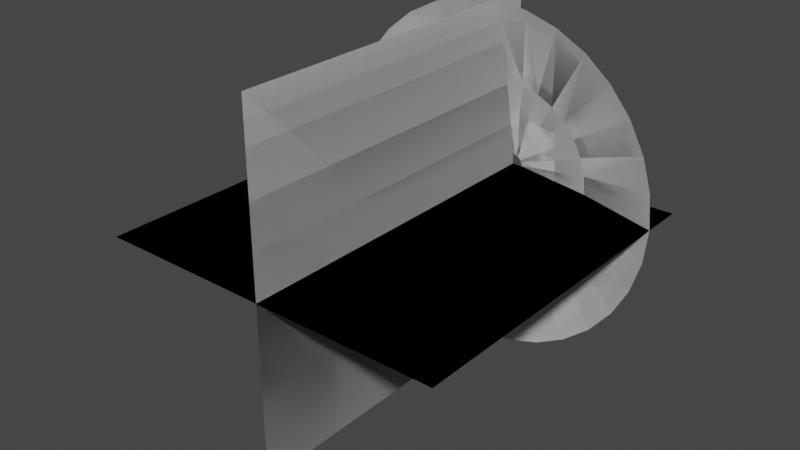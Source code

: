 # Source: Muzzle.blend  (saved by Blender 2.91.10; exported with 4.5.12 LTS)
import bpy
from mathutils import Matrix  # noqa: F401  (used for matrix-valued properties, if any)

bpy.ops.wm.read_factory_settings(use_empty=True)
scene = bpy.context.scene
scene.name = 'Scene'

# ---- collections
col_collection = bpy.data.collections.new('Collection'); scene.collection.children.link(col_collection)

# ---- world
world_world = bpy.data.worlds.new('World'); scene.world = world_world
world_world.use_nodes = True; world_world.node_tree.nodes.clear()
_N = world_world.node_tree.nodes; _L = world_world.node_tree.links
n0 = _N.new('ShaderNodeOutputWorld'); n0.name = 'World Output'; n0.location = (300, 300)
n1 = _N.new('ShaderNodeBackground'); n1.name = 'Background'; n1.location = (10, 300)
n1.inputs[0].default_value = (0.05088, 0.05088, 0.05088, 1.0)
_L.new(n1.outputs[0], n0.inputs[0])
n0.is_active_output = True
world_world.color = (0.05088, 0.05088, 0.05088)
world_world.use_sun_shadow = False
world_world.sun_shadow_jitter_overblur = 0.0

# ---- meshes
me_circle = bpy.data.meshes.new('Circle')
me_circle.from_pydata([(0.0, 1.0, 0.2465), (-0.1951, 0.9808, 0.2465), (-0.3827, 0.9239, 0.2465), (-0.5556, 0.8315, 0.2465), (-0.7071, 0.7071, 0.2465), (-0.8315, 0.5556, 0.2465), (-0.9239, 0.3827, 0.2465), (-0.9808, 0.1951, 0.2465), (-1.0, 7.55e-08, 0.2465), (-0.9808, -0.1951, 0.2465), (-0.9239, -0.3827, 0.2465), (-0.8315, -0.5556, 0.2465), (-0.7071, -0.7071, 0.2465), (-0.5556, -0.8315, 0.2465), (-0.3827, -0.9239, 0.2465), (-0.1951, -0.9808, 0.2465), (3.258e-07, -1.0, 0.2465), (0.1951, -0.9808, 0.2465), (0.3827, -0.9239, 0.2465), (0.5556, -0.8315, 0.2465), (0.7071, -0.7071, 0.2465), (0.8315, -0.5556, 0.2465), (0.9239, -0.3827, 0.2465), (0.9808, -0.1951, 0.2465), (1.0, 9.656e-07, 0.2465), (0.9808, 0.1951, 0.2465), (0.9239, 0.3827, 0.2465), (0.8315, 0.5556, 0.2465), (0.7071, 0.7071, 0.2465), (0.5556, 0.8315, 0.2465), (0.3827, 0.9239, 0.2465), (0.1951, 0.9808, 0.2465), (-1.116e-07, 0.05979, 0.0), (-0.01167, 0.05865, 0.0), (-0.02288, 0.05524, 0.0), (-0.03322, 0.04972, 0.0), (-0.04228, 0.04228, 0.0), (-0.04972, 0.03322, 0.0), (-0.05524, 0.02288, 0.0), (-0.05865, 0.01167, 0.0), (-0.05979, 2.725e-07, 0.0), (-0.05865, -0.01166, 0.0), (-0.05524, -0.02288, 0.0), (-0.04972, -0.03322, 0.0), (-0.04228, -0.04228, 0.0), (-0.03322, -0.04972, 0.0), (-0.02288, -0.05524, 0.0), (-0.01167, -0.05864, 0.0), (-9.216e-08, -0.05979, 0.0), (0.01167, -0.05864, 0.0), (0.02288, -0.05524, 0.0), (0.03322, -0.04972, 0.0), (0.04228, -0.04228, 0.0), (0.04972, -0.03322, 0.0), (0.05524, -0.02288, 0.0), (0.05865, -0.01166, 0.0), (0.05979, 3.257e-07, 0.0), (0.05865, 0.01167, 0.0), (0.05524, 0.02288, 0.0), (0.04972, 0.03322, 0.0), (0.04228, 0.04228, 0.0), (0.03322, 0.04972, 0.0), (0.02288, 0.05524, 0.0), (0.01167, 0.05865, 0.0), (-0.4406, 0.2944, 0.09795), (-0.4896, 0.2028, 0.09795), (0.2944, -0.4406, 0.09795), (0.3747, -0.3747, 0.09795), (-0.5197, 0.1034, 0.09795), (0.4406, -0.2944, 0.09795), (-0.5299, 1.74e-07, 0.09795), (0.4896, -0.2028, 0.09795), (-0.5197, -0.1034, 0.09795), (0.5197, -0.1034, 0.09795), (-0.4896, -0.2028, 0.09795), (0.5299, 6.456e-07, 0.09795), (-0.4406, -0.2944, 0.09795), (0.5197, 0.1034, 0.09795), (-0.3747, -0.3747, 0.09795), (0.4896, 0.2028, 0.09795), (-0.2944, -0.4406, 0.09795), (0.4406, 0.2944, 0.09795), (-0.2028, -0.4896, 0.09795), (-5.582e-08, 0.5299, 0.09795), (-0.1034, 0.5197, 0.09795), (0.3747, 0.3747, 0.09795), (-0.1034, -0.5197, 0.09795), (-0.2028, 0.4896, 0.09795), (0.2944, 0.4406, 0.09795), (1.168e-07, -0.5299, 0.09795), (-0.2944, 0.4406, 0.09795), (0.2028, 0.4896, 0.09795), (0.1034, -0.5197, 0.09795), (-0.3747, 0.3747, 0.09795), (0.1034, 0.5197, 0.09795), (0.2028, -0.4896, 0.09795), (0.0, 1.0, 0.2465), (-0.1951, 0.9808, 0.2465), (-0.3827, 0.9239, 0.2465), (-0.5556, 0.8315, 0.2465), (-0.7071, 0.7071, 0.2465), (-0.8315, 0.5556, 0.2465), (-0.9239, 0.3827, 0.2465), (-0.9808, 0.1951, 0.2465), (-1.0, 7.55e-08, 0.2465), (-0.9808, -0.1951, 0.2465), (-0.9239, -0.3827, 0.2465), (-0.8315, -0.5556, 0.2465), (-0.7071, -0.7071, 0.2465), (-0.5556, -0.8315, 0.2465), (-0.3827, -0.9239, 0.2465), (-0.1951, -0.9808, 0.2465), (3.258e-07, -1.0, 0.2465), (0.1951, -0.9808, 0.2465), (0.3827, -0.9239, 0.2465), (0.5556, -0.8315, 0.2465), (0.7071, -0.7071, 0.2465), (0.8315, -0.5556, 0.2465), (0.9239, -0.3827, 0.2465), (0.9808, -0.1951, 0.2465), (1.0, 9.656e-07, 0.2465), (0.9808, 0.1951, 0.2465), (0.9239, 0.3827, 0.2465), (0.8315, 0.5556, 0.2465), (0.7071, 0.7071, 0.2465), (0.5556, 0.8315, 0.2465), (0.3827, 0.9239, 0.2465), (0.1951, 0.9808, 0.2465), (-1.116e-07, 0.05979, 0.0), (-0.01167, 0.05865, 0.0), (-0.02288, 0.05524, 0.0), (-0.03322, 0.04972, 0.0), (-0.04228, 0.04228, 0.0), (-0.04972, 0.03322, 0.0), (-0.05524, 0.02288, 0.0), (-0.05865, 0.01167, 0.0), (-0.05979, 2.725e-07, 0.0), (-0.05865, -0.01166, 0.0), (-0.05524, -0.02288, 0.0), (-0.04972, -0.03322, 0.0), (-0.04228, -0.04228, 0.0), (-0.03322, -0.04972, 0.0), (-0.02288, -0.05524, 0.0), (-0.01167, -0.05864, 0.0), (-9.216e-08, -0.05979, 0.0), (0.01167, -0.05864, 0.0), (0.02288, -0.05524, 0.0), (0.03322, -0.04972, 0.0), (0.04228, -0.04228, 0.0), (0.04972, -0.03322, 0.0), (0.05524, -0.02288, 0.0), (0.05865, -0.01166, 0.0), (0.05979, 3.257e-07, 0.0), (0.05865, 0.01167, 0.0), (0.05524, 0.02288, 0.0), (0.04972, 0.03322, 0.0), (0.04228, 0.04228, 0.0), (0.03322, 0.04972, 0.0), (0.02288, 0.05524, 0.0), (0.01167, 0.05865, 0.0), (-0.4406, 0.2944, 0.09795), (-0.4896, 0.2028, 0.09795), (0.2944, -0.4406, 0.09795), (0.3747, -0.3747, 0.09795), (-0.5197, 0.1034, 0.09795), (0.4406, -0.2944, 0.09795), (-0.5299, 1.74e-07, 0.09795), (0.4896, -0.2028, 0.09795), (-0.5197, -0.1034, 0.09795), (0.5197, -0.1034, 0.09795), (-0.4896, -0.2028, 0.09795), (0.5299, 6.456e-07, 0.09795), (-0.4406, -0.2944, 0.09795), (0.5197, 0.1034, 0.09795), (-0.3747, -0.3747, 0.09795), (0.4896, 0.2028, 0.09795), (-0.2944, -0.4406, 0.09795), (0.4406, 0.2944, 0.09795), (-0.2028, -0.4896, 0.09795), (-5.582e-08, 0.5299, 0.09795), (-0.1034, 0.5197, 0.09795), (0.3747, 0.3747, 0.09795), (-0.1034, -0.5197, 0.09795), (-0.2028, 0.4896, 0.09795), (0.2944, 0.4406, 0.09795), (1.168e-07, -0.5299, 0.09795), (-0.2944, 0.4406, 0.09795), (0.2028, 0.4896, 0.09795), (0.1034, -0.5197, 0.09795), (-0.3747, 0.3747, 0.09795), (0.1034, 0.5197, 0.09795), (0.2028, -0.4896, 0.09795), (0.0, 1.0, 0.2465), (-0.1951, 0.9808, 0.2465), (-0.3827, 0.9239, 0.2465), (-0.5556, 0.8315, 0.2465), (-0.7071, 0.7071, 0.2465), (-0.8315, 0.5556, 0.2465), (-0.9239, 0.3827, 0.2465), (-0.9808, 0.1951, 0.2465), (-1.0, 7.55e-08, 0.2465), (-0.9808, -0.1951, 0.2465), (-0.9239, -0.3827, 0.2465), (-0.8315, -0.5556, 0.2465), (-0.7071, -0.7071, 0.2465), (-0.5556, -0.8315, 0.2465), (-0.3827, -0.9239, 0.2465), (-0.1951, -0.9808, 0.2465), (3.258e-07, -1.0, 0.2465), (0.1951, -0.9808, 0.2465), (0.3827, -0.9239, 0.2465), (0.5556, -0.8315, 0.2465), (0.7071, -0.7071, 0.2465), (0.8315, -0.5556, 0.2465), (0.9239, -0.3827, 0.2465), (0.9808, -0.1951, 0.2465), (1.0, 9.656e-07, 0.2465), (0.9808, 0.1951, 0.2465), (0.9239, 0.3827, 0.2465), (0.8315, 0.5556, 0.2465), (0.7071, 0.7071, 0.2465), (0.5556, 0.8315, 0.2465), (0.3827, 0.9239, 0.2465), (0.1951, 0.9808, 0.2465), (-1.116e-07, 0.05979, 0.0), (-0.01167, 0.05865, 0.0), (-0.02288, 0.05524, 0.0), (-0.03322, 0.04972, 0.0), (-0.04228, 0.04228, 0.0), (-0.04972, 0.03322, 0.0), (-0.05524, 0.02288, 0.0), (-0.05865, 0.01167, 0.0), (-0.05979, 2.725e-07, 0.0), (-0.05865, -0.01166, 0.0), (-0.05524, -0.02288, 0.0), (-0.04972, -0.03322, 0.0), (-0.04228, -0.04228, 0.0), (-0.03322, -0.04972, 0.0), (-0.02288, -0.05524, 0.0), (-0.01167, -0.05864, 0.0), (-9.216e-08, -0.05979, 0.0), (0.01167, -0.05864, 0.0), (0.02288, -0.05524, 0.0), (0.03322, -0.04972, 0.0), (0.04228, -0.04228, 0.0), (0.04972, -0.03322, 0.0), (0.05524, -0.02288, 0.0), (0.05865, -0.01166, 0.0), (0.05979, 3.257e-07, 0.0), (0.05865, 0.01167, 0.0), (0.05524, 0.02288, 0.0), (0.04972, 0.03322, 0.0), (0.04228, 0.04228, 0.0), (0.03322, 0.04972, 0.0), (0.02288, 0.05524, 0.0), (0.01167, 0.05865, 0.0), (-0.4406, 0.2944, 0.09795), (-0.4896, 0.2028, 0.09795), (0.2944, -0.4406, 0.09795), (0.3747, -0.3747, 0.09795), (-0.5197, 0.1034, 0.09795), (0.4406, -0.2944, 0.09795), (-0.5299, 1.74e-07, 0.09795), (0.4896, -0.2028, 0.09795), (-0.5197, -0.1034, 0.09795), (0.5197, -0.1034, 0.09795), (-0.4896, -0.2028, 0.09795), (0.5299, 6.456e-07, 0.09795), (-0.4406, -0.2944, 0.09795), (0.5197, 0.1034, 0.09795), (-0.3747, -0.3747, 0.09795), (0.4896, 0.2028, 0.09795), (-0.2944, -0.4406, 0.09795), (0.4406, 0.2944, 0.09795), (-0.2028, -0.4896, 0.09795), (-5.582e-08, 0.5299, 0.09795), (-0.1034, 0.5197, 0.09795), (0.3747, 0.3747, 0.09795), (-0.1034, -0.5197, 0.09795), (-0.2028, 0.4896, 0.09795), (0.2944, 0.4406, 0.09795), (1.168e-07, -0.5299, 0.09795), (-0.2944, 0.4406, 0.09795), (0.2028, 0.4896, 0.09795), (0.1034, -0.5197, 0.09795), (-0.3747, 0.3747, 0.09795), (0.1034, 0.5197, 0.09795), (0.2028, -0.4896, 0.09795)], [], [(65, 64, 37, 38), (67, 66, 51, 52), (68, 65, 38, 39), (69, 67, 52, 53), (70, 68, 39, 40), (71, 69, 53, 54), (72, 70, 40, 41), (73, 71, 54, 55), (74, 72, 41, 42), (75, 73, 55, 56), (76, 74, 42, 43), (77, 75, 56, 57), (78, 76, 43, 44), (79, 77, 57, 58), (80, 78, 44, 45), (81, 79, 58, 59), (82, 80, 45, 46), (84, 83, 32, 33), (85, 81, 59, 60), (86, 82, 46, 47), (87, 84, 33, 34), (88, 85, 60, 61), (89, 86, 47, 48), (90, 87, 34, 35), (91, 88, 61, 62), (92, 89, 48, 49), (93, 90, 35, 36), (94, 91, 62, 63), (95, 92, 49, 50), (64, 93, 36, 37), (83, 94, 63, 32), (66, 95, 50, 51), (19, 18, 95, 66), (0, 31, 94, 83), (5, 4, 93, 64), (18, 17, 92, 95), (31, 30, 91, 94), (4, 3, 90, 93), (17, 16, 89, 92), (30, 29, 88, 91), (3, 2, 87, 90), (16, 15, 86, 89), (29, 28, 85, 88), (2, 1, 84, 87), (15, 14, 82, 86), (28, 27, 81, 85), (1, 0, 83, 84), (14, 13, 80, 82), (27, 26, 79, 81), (13, 12, 78, 80), (26, 25, 77, 79), (12, 11, 76, 78), (25, 24, 75, 77), (11, 10, 74, 76), (24, 23, 73, 75), (10, 9, 72, 74), (23, 22, 71, 73), (9, 8, 70, 72), (22, 21, 69, 71), (8, 7, 68, 70), (21, 20, 67, 69), (7, 6, 65, 68), (20, 19, 66, 67), (6, 5, 64, 65), (161, 160, 133, 134), (163, 162, 147, 148), (164, 161, 134, 135), (165, 163, 148, 149), (166, 164, 135, 136), (167, 165, 149, 150), (168, 166, 136, 137), (169, 167, 150, 151), (170, 168, 137, 138), (171, 169, 151, 152), (172, 170, 138, 139), (173, 171, 152, 153), (174, 172, 139, 140), (175, 173, 153, 154), (176, 174, 140, 141), (177, 175, 154, 155), (178, 176, 141, 142), (180, 179, 128, 129), (181, 177, 155, 156), (182, 178, 142, 143), (183, 180, 129, 130), (184, 181, 156, 157), (185, 182, 143, 144), (186, 183, 130, 131), (187, 184, 157, 158), (188, 185, 144, 145), (189, 186, 131, 132), (190, 187, 158, 159), (191, 188, 145, 146), (160, 189, 132, 133), (179, 190, 159, 128), (162, 191, 146, 147), (115, 114, 191, 162), (96, 127, 190, 179), (101, 100, 189, 160), (114, 113, 188, 191), (127, 126, 187, 190), (100, 99, 186, 189), (113, 112, 185, 188), (126, 125, 184, 187), (99, 98, 183, 186), (112, 111, 182, 185), (125, 124, 181, 184), (98, 97, 180, 183), (111, 110, 178, 182), (124, 123, 177, 181), (97, 96, 179, 180), (110, 109, 176, 178), (123, 122, 175, 177), (109, 108, 174, 176), (122, 121, 173, 175), (108, 107, 172, 174), (121, 120, 171, 173), (107, 106, 170, 172), (120, 119, 169, 171), (106, 105, 168, 170), (119, 118, 167, 169), (105, 104, 166, 168), (118, 117, 165, 167), (104, 103, 164, 166), (117, 116, 163, 165), (103, 102, 161, 164), (116, 115, 162, 163), (102, 101, 160, 161), (257, 230, 229, 256), (259, 244, 243, 258), (260, 231, 230, 257), (261, 245, 244, 259), (262, 232, 231, 260), (263, 246, 245, 261), (264, 233, 232, 262), (265, 247, 246, 263), (266, 234, 233, 264), (267, 248, 247, 265), (268, 235, 234, 266), (269, 249, 248, 267), (270, 236, 235, 268), (271, 250, 249, 269), (272, 237, 236, 270), (273, 251, 250, 271), (274, 238, 237, 272), (276, 225, 224, 275), (277, 252, 251, 273), (278, 239, 238, 274), (279, 226, 225, 276), (280, 253, 252, 277), (281, 240, 239, 278), (282, 227, 226, 279), (283, 254, 253, 280), (284, 241, 240, 281), (285, 228, 227, 282), (286, 255, 254, 283), (287, 242, 241, 284), (256, 229, 228, 285), (275, 224, 255, 286), (258, 243, 242, 287), (211, 258, 287, 210), (192, 275, 286, 223), (197, 256, 285, 196), (210, 287, 284, 209), (223, 286, 283, 222), (196, 285, 282, 195), (209, 284, 281, 208), (222, 283, 280, 221), (195, 282, 279, 194), (208, 281, 278, 207), (221, 280, 277, 220), (194, 279, 276, 193), (207, 278, 274, 206), (220, 277, 273, 219), (193, 276, 275, 192), (206, 274, 272, 205), (219, 273, 271, 218), (205, 272, 270, 204), (218, 271, 269, 217), (204, 270, 268, 203), (217, 269, 267, 216), (203, 268, 266, 202), (216, 267, 265, 215), (202, 266, 264, 201), (215, 265, 263, 214), (201, 264, 262, 200), (214, 263, 261, 213), (200, 262, 260, 199), (213, 261, 259, 212), (199, 260, 257, 198), (212, 259, 258, 211), (198, 257, 256, 197)])
_uv = me_circle.uv_layers.new(name='UVMap')
_uv.uv.foreach_set('vector', [0.9065, 0.5, 0.8754, 0.5, 0.8754, 1.0, 0.9065, 1.0, 0.3449, 0.5, 0.3136, 0.5, 0.3136, 1.0, 0.3449, 1.0, 0.9377, 0.5, 0.9065, 0.5, 0.9065, 1.0, 0.9377, 1.0, 0.3761, 0.5, 0.3449, 0.5, 0.3449, 1.0, 0.3761, 1.0, 0.9688, 0.5, 0.9377, 0.5, 0.9377, 1.0, 0.9688, 1.0, 0.4074, 0.5, 0.3761, 0.5, 0.3761, 1.0, 0.4074, 1.0, 1.0, 0.5, 0.9688, 0.5, 0.9688, 1.0, 1.0, 1.0, 0.4387, 0.5, 0.4074, 0.5, 0.4074, 1.0, 0.4387, 1.0, 0.03152, 0.5, 0.0001709, 0.5, 0.0001709, 1.0, 0.03152, 1.0, 0.4699, 0.5, 0.4387, 0.5, 0.4387, 1.0, 0.4699, 1.0, 0.06287, 0.5, 0.03152, 0.5, 0.03152, 1.0, 0.06287, 1.0, 0.5011, 0.5, 0.4699, 0.5, 0.4699, 1.0, 0.5011, 1.0, 0.09423, 0.5, 0.06287, 0.5, 0.06287, 1.0, 0.09423, 1.0, 0.5323, 0.5, 0.5011, 0.5, 0.5011, 1.0, 0.5323, 1.0, 0.1256, 0.5, 0.09423, 0.5, 0.09423, 1.0, 0.1256, 1.0, 0.5636, 0.5, 0.5323, 0.5, 0.5323, 1.0, 0.5636, 1.0, 0.1569, 0.5, 0.1256, 0.5, 0.1256, 1.0, 0.1569, 1.0, 0.7507, 0.5, 0.7196, 0.5, 0.7196, 1.0, 0.7507, 1.0, 0.5948, 0.5, 0.5636, 0.5, 0.5636, 1.0, 0.5948, 1.0, 0.1883, 0.5, 0.1569, 0.5, 0.1569, 1.0, 0.1883, 1.0, 0.7819, 0.5, 0.7507, 0.5, 0.7507, 1.0, 0.7819, 1.0, 0.626, 0.5, 0.5948, 0.5, 0.5948, 1.0, 0.626, 1.0, 0.2196, 0.5, 0.1883, 0.5, 0.1883, 1.0, 0.2196, 1.0, 0.8131, 0.5, 0.7819, 0.5, 0.7819, 1.0, 0.8131, 1.0, 0.6572, 0.5, 0.626, 0.5, 0.626, 1.0, 0.6572, 1.0, 0.2509, 0.5, 0.2196, 0.5, 0.2196, 1.0, 0.2509, 1.0, 0.8442, 0.5, 0.8131, 0.5, 0.8131, 1.0, 0.8442, 1.0, 0.6884, 0.5, 0.6572, 0.5, 0.6572, 1.0, 0.6884, 1.0, 0.2823, 0.5, 0.2509, 0.5, 0.2509, 1.0, 0.2823, 1.0, 0.8754, 0.5, 0.8442, 0.5, 0.8442, 1.0, 0.8754, 1.0, 0.7196, 0.5, 0.6884, 0.5, 0.6884, 1.0, 0.7196, 1.0, 0.3136, 0.5, 0.2823, 0.5, 0.2823, 1.0, 0.3136, 1.0, 0.3136, 6.184e-09, 0.2823, 9.481e-09, 0.2823, 0.5, 0.3136, 0.5, 0.7196, 0.0, 0.6884, 0.0, 0.6884, 0.5, 0.7196, 0.5, 0.8754, 0.0, 0.8442, 0.0, 0.8442, 0.5, 0.8754, 0.5, 0.2823, 9.481e-09, 0.2509, 1.337e-08, 0.2509, 0.5, 0.2823, 0.5, 0.6884, 0.0, 0.6572, 0.0, 0.6572, 0.5, 0.6884, 0.5, 0.8442, 0.0, 0.8131, 0.0, 0.8131, 0.5, 0.8442, 0.5, 0.2509, 1.337e-08, 0.2196, 1.778e-08, 0.2196, 0.5, 0.2509, 0.5, 0.6572, 0.0, 0.626, 0.0, 0.626, 0.5, 0.6572, 0.5, 0.8131, 0.0, 0.7819, 0.0, 0.7819, 0.5, 0.8131, 0.5, 0.2196, 1.778e-08, 0.1883, 2.268e-08, 0.1883, 0.5, 0.2196, 0.5, 0.626, 0.0, 0.5948, 0.0, 0.5948, 0.5, 0.626, 0.5, 0.7819, 0.0, 0.7507, 0.0, 0.7507, 0.5, 0.7819, 0.5, 0.1883, 2.268e-08, 0.1569, 2.801e-08, 0.1569, 0.5, 0.1883, 0.5, 0.5948, 0.0, 0.5636, 0.0, 0.5636, 0.5, 0.5948, 0.5, 0.7507, 0.0, 0.7196, 0.0, 0.7196, 0.5, 0.7507, 0.5, 0.1569, 2.801e-08, 0.1256, 3.371e-08, 0.1256, 0.5, 0.1569, 0.5, 0.5636, 0.0, 0.5323, 0.0, 0.5323, 0.5, 0.5636, 0.5, 0.1256, 3.371e-08, 0.09423, 3.974e-08, 0.09423, 0.5, 0.1256, 0.5, 0.5323, 0.0, 0.5011, 0.0, 0.5011, 0.5, 0.5323, 0.5, 0.09423, 3.974e-08, 0.06287, 4.603e-08, 0.06287, 0.5, 0.09423, 0.5, 0.5011, 0.0, 0.4699, 0.0, 0.4699, 0.5, 0.5011, 0.5, 0.06287, 4.603e-08, 0.03152, 5.254e-08, 0.03152, 0.5, 0.06287, 0.5, 0.4699, 0.0, 0.4387, 0.0, 0.4387, 0.5, 0.4699, 0.5, 0.03152, 5.254e-08, 0.0001709, 5.92e-08, 0.0001709, 0.5, 0.03152, 0.5, 0.4387, 0.0, 0.4074, 3.456e-10, 0.4074, 0.5, 0.4387, 0.5, 1.0, 0.0, 0.9688, 0.0, 0.9688, 0.5, 1.0, 0.5, 0.4074, 3.456e-10, 0.3761, 1.563e-09, 0.3761, 0.5, 0.4074, 0.5, 0.9688, 0.0, 0.9377, 0.0, 0.9377, 0.5, 0.9688, 0.5, 0.3761, 1.563e-09, 0.3449, 3.527e-09, 0.3449, 0.5, 0.3761, 0.5, 0.9377, 0.0, 0.9065, 0.0, 0.9065, 0.5, 0.9377, 0.5, 0.3449, 3.527e-09, 0.3136, 6.184e-09, 0.3136, 0.5, 0.3449, 0.5, 0.9065, 0.0, 0.8754, 0.0, 0.8754, 0.5, 0.9065, 0.5, 0.9065, 0.5, 0.8754, 0.5, 0.8754, 1.0, 0.9065, 1.0, 0.3449, 0.5, 0.3136, 0.5, 0.3136, 1.0, 0.3449, 1.0, 0.9377, 0.5, 0.9065, 0.5, 0.9065, 1.0, 0.9377, 1.0, 0.3761, 0.5, 0.3449, 0.5, 0.3449, 1.0, 0.3761, 1.0, 0.9688, 0.5, 0.9377, 0.5, 0.9377, 1.0, 0.9688, 1.0, 0.4074, 0.5, 0.3761, 0.5, 0.3761, 1.0, 0.4074, 1.0, 1.0, 0.5, 0.9688, 0.5, 0.9688, 1.0, 1.0, 1.0, 0.4387, 0.5, 0.4074, 0.5, 0.4074, 1.0, 0.4387, 1.0, 0.03152, 0.5, 0.0001709, 0.5, 0.0001709, 1.0, 0.03152, 1.0, 0.4699, 0.5, 0.4387, 0.5, 0.4387, 1.0, 0.4699, 1.0, 0.06287, 0.5, 0.03152, 0.5, 0.03152, 1.0, 0.06287, 1.0, 0.5011, 0.5, 0.4699, 0.5, 0.4699, 1.0, 0.5011, 1.0, 0.09423, 0.5, 0.06287, 0.5, 0.06287, 1.0, 0.09423, 1.0, 0.5323, 0.5, 0.5011, 0.5, 0.5011, 1.0, 0.5323, 1.0, 0.1256, 0.5, 0.09423, 0.5, 0.09423, 1.0, 0.1256, 1.0, 0.5636, 0.5, 0.5323, 0.5, 0.5323, 1.0, 0.5636, 1.0, 0.1569, 0.5, 0.1256, 0.5, 0.1256, 1.0, 0.1569, 1.0, 0.7507, 0.5, 0.7196, 0.5, 0.7196, 1.0, 0.7507, 1.0, 0.5948, 0.5, 0.5636, 0.5, 0.5636, 1.0, 0.5948, 1.0, 0.1883, 0.5, 0.1569, 0.5, 0.1569, 1.0, 0.1883, 1.0, 0.7819, 0.5, 0.7507, 0.5, 0.7507, 1.0, 0.7819, 1.0, 0.626, 0.5, 0.5948, 0.5, 0.5948, 1.0, 0.626, 1.0, 0.2196, 0.5, 0.1883, 0.5, 0.1883, 1.0, 0.2196, 1.0, 0.8131, 0.5, 0.7819, 0.5, 0.7819, 1.0, 0.8131, 1.0, 0.6572, 0.5, 0.626, 0.5, 0.626, 1.0, 0.6572, 1.0, 0.2509, 0.5, 0.2196, 0.5, 0.2196, 1.0, 0.2509, 1.0, 0.8442, 0.5, 0.8131, 0.5, 0.8131, 1.0, 0.8442, 1.0, 0.6884, 0.5, 0.6572, 0.5, 0.6572, 1.0, 0.6884, 1.0, 0.2823, 0.5, 0.2509, 0.5, 0.2509, 1.0, 0.2823, 1.0, 0.8754, 0.5, 0.8442, 0.5, 0.8442, 1.0, 0.8754, 1.0, 0.7196, 0.5, 0.6884, 0.5, 0.6884, 1.0, 0.7196, 1.0, 0.3136, 0.5, 0.2823, 0.5, 0.2823, 1.0, 0.3136, 1.0, 0.3136, 6.184e-09, 0.2823, 9.481e-09, 0.2823, 0.5, 0.3136, 0.5, 0.7196, 0.0, 0.6884, 0.0, 0.6884, 0.5, 0.7196, 0.5, 0.8754, 0.0, 0.8442, 0.0, 0.8442, 0.5, 0.8754, 0.5, 0.2823, 9.481e-09, 0.2509, 1.337e-08, 0.2509, 0.5, 0.2823, 0.5, 0.6884, 0.0, 0.6572, 0.0, 0.6572, 0.5, 0.6884, 0.5, 0.8442, 0.0, 0.8131, 0.0, 0.8131, 0.5, 0.8442, 0.5, 0.2509, 1.337e-08, 0.2196, 1.778e-08, 0.2196, 0.5, 0.2509, 0.5, 0.6572, 0.0, 0.626, 0.0, 0.626, 0.5, 0.6572, 0.5, 0.8131, 0.0, 0.7819, 0.0, 0.7819, 0.5, 0.8131, 0.5, 0.2196, 1.778e-08, 0.1883, 2.268e-08, 0.1883, 0.5, 0.2196, 0.5, 0.626, 0.0, 0.5948, 0.0, 0.5948, 0.5, 0.626, 0.5, 0.7819, 0.0, 0.7507, 0.0, 0.7507, 0.5, 0.7819, 0.5, 0.1883, 2.268e-08, 0.1569, 2.801e-08, 0.1569, 0.5, 0.1883, 0.5, 0.5948, 0.0, 0.5636, 0.0, 0.5636, 0.5, 0.5948, 0.5, 0.7507, 0.0, 0.7196, 0.0, 0.7196, 0.5, 0.7507, 0.5, 0.1569, 2.801e-08, 0.1256, 3.371e-08, 0.1256, 0.5, 0.1569, 0.5, 0.5636, 0.0, 0.5323, 0.0, 0.5323, 0.5, 0.5636, 0.5, 0.1256, 3.371e-08, 0.09423, 3.974e-08, 0.09423, 0.5, 0.1256, 0.5, 0.5323, 0.0, 0.5011, 0.0, 0.5011, 0.5, 0.5323, 0.5, 0.09423, 3.974e-08, 0.06287, 4.603e-08, 0.06287, 0.5, 0.09423, 0.5, 0.5011, 0.0, 0.4699, 0.0, 0.4699, 0.5, 0.5011, 0.5, 0.06287, 4.603e-08, 0.03152, 5.254e-08, 0.03152, 0.5, 0.06287, 0.5, 0.4699, 0.0, 0.4387, 0.0, 0.4387, 0.5, 0.4699, 0.5, 0.03152, 5.254e-08, 0.0001709, 5.92e-08, 0.0001709, 0.5, 0.03152, 0.5, 0.4387, 0.0, 0.4074, 3.456e-10, 0.4074, 0.5, 0.4387, 0.5, 1.0, 0.0, 0.9688, 0.0, 0.9688, 0.5, 1.0, 0.5, 0.4074, 3.456e-10, 0.3761, 1.563e-09, 0.3761, 0.5, 0.4074, 0.5, 0.9688, 0.0, 0.9377, 0.0, 0.9377, 0.5, 0.9688, 0.5, 0.3761, 1.563e-09, 0.3449, 3.527e-09, 0.3449, 0.5, 0.3761, 0.5, 0.9377, 0.0, 0.9065, 0.0, 0.9065, 0.5, 0.9377, 0.5, 0.3449, 3.527e-09, 0.3136, 6.184e-09, 0.3136, 0.5, 0.3449, 0.5, 0.9065, 0.0, 0.8754, 0.0, 0.8754, 0.5, 0.9065, 0.5, 0.9065, 0.5, 0.9065, 1.0, 0.8754, 1.0, 0.8754, 0.5, 0.3449, 0.5, 0.3449, 1.0, 0.3136, 1.0, 0.3136, 0.5, 0.9377, 0.5, 0.9377, 1.0, 0.9065, 1.0, 0.9065, 0.5, 0.3761, 0.5, 0.3761, 1.0, 0.3449, 1.0, 0.3449, 0.5, 0.9688, 0.5, 0.9688, 1.0, 0.9377, 1.0, 0.9377, 0.5, 0.4074, 0.5, 0.4074, 1.0, 0.3761, 1.0, 0.3761, 0.5, 1.0, 0.5, 1.0, 1.0, 0.9688, 1.0, 0.9688, 0.5, 0.4387, 0.5, 0.4387, 1.0, 0.4074, 1.0, 0.4074, 0.5, 0.03152, 0.5, 0.03152, 1.0, 0.0001709, 1.0, 0.0001709, 0.5, 0.4699, 0.5, 0.4699, 1.0, 0.4387, 1.0, 0.4387, 0.5, 0.06287, 0.5, 0.06287, 1.0, 0.03152, 1.0, 0.03152, 0.5, 0.5011, 0.5, 0.5011, 1.0, 0.4699, 1.0, 0.4699, 0.5, 0.09423, 0.5, 0.09423, 1.0, 0.06287, 1.0, 0.06287, 0.5, 0.5323, 0.5, 0.5323, 1.0, 0.5011, 1.0, 0.5011, 0.5, 0.1256, 0.5, 0.1256, 1.0, 0.09423, 1.0, 0.09423, 0.5, 0.5636, 0.5, 0.5636, 1.0, 0.5323, 1.0, 0.5323, 0.5, 0.1569, 0.5, 0.1569, 1.0, 0.1256, 1.0, 0.1256, 0.5, 0.7507, 0.5, 0.7507, 1.0, 0.7196, 1.0, 0.7196, 0.5, 0.5948, 0.5, 0.5948, 1.0, 0.5636, 1.0, 0.5636, 0.5, 0.1883, 0.5, 0.1883, 1.0, 0.1569, 1.0, 0.1569, 0.5, 0.7819, 0.5, 0.7819, 1.0, 0.7507, 1.0, 0.7507, 0.5, 0.626, 0.5, 0.626, 1.0, 0.5948, 1.0, 0.5948, 0.5, 0.2196, 0.5, 0.2196, 1.0, 0.1883, 1.0, 0.1883, 0.5, 0.8131, 0.5, 0.8131, 1.0, 0.7819, 1.0, 0.7819, 0.5, 0.6572, 0.5, 0.6572, 1.0, 0.626, 1.0, 0.626, 0.5, 0.2509, 0.5, 0.2509, 1.0, 0.2196, 1.0, 0.2196, 0.5, 0.8442, 0.5, 0.8442, 1.0, 0.8131, 1.0, 0.8131, 0.5, 0.6884, 0.5, 0.6884, 1.0, 0.6572, 1.0, 0.6572, 0.5, 0.2823, 0.5, 0.2823, 1.0, 0.2509, 1.0, 0.2509, 0.5, 0.8754, 0.5, 0.8754, 1.0, 0.8442, 1.0, 0.8442, 0.5, 0.7196, 0.5, 0.7196, 1.0, 0.6884, 1.0, 0.6884, 0.5, 0.3136, 0.5, 0.3136, 1.0, 0.2823, 1.0, 0.2823, 0.5, 0.3136, 6.184e-09, 0.3136, 0.5, 0.2823, 0.5, 0.2823, 9.481e-09, 0.7196, 0.0, 0.7196, 0.5, 0.6884, 0.5, 0.6884, 0.0, 0.8754, 0.0, 0.8754, 0.5, 0.8442, 0.5, 0.8442, 0.0, 0.2823, 9.481e-09, 0.2823, 0.5, 0.2509, 0.5, 0.2509, 1.337e-08, 0.6884, 0.0, 0.6884, 0.5, 0.6572, 0.5, 0.6572, 0.0, 0.8442, 0.0, 0.8442, 0.5, 0.8131, 0.5, 0.8131, 0.0, 0.2509, 1.337e-08, 0.2509, 0.5, 0.2196, 0.5, 0.2196, 1.778e-08, 0.6572, 0.0, 0.6572, 0.5, 0.626, 0.5, 0.626, 0.0, 0.8131, 0.0, 0.8131, 0.5, 0.7819, 0.5, 0.7819, 0.0, 0.2196, 1.778e-08, 0.2196, 0.5, 0.1883, 0.5, 0.1883, 2.268e-08, 0.626, 0.0, 0.626, 0.5, 0.5948, 0.5, 0.5948, 0.0, 0.7819, 0.0, 0.7819, 0.5, 0.7507, 0.5, 0.7507, 0.0, 0.1883, 2.268e-08, 0.1883, 0.5, 0.1569, 0.5, 0.1569, 2.801e-08, 0.5948, 0.0, 0.5948, 0.5, 0.5636, 0.5, 0.5636, 0.0, 0.7507, 0.0, 0.7507, 0.5, 0.7196, 0.5, 0.7196, 0.0, 0.1569, 2.801e-08, 0.1569, 0.5, 0.1256, 0.5, 0.1256, 3.371e-08, 0.5636, 0.0, 0.5636, 0.5, 0.5323, 0.5, 0.5323, 0.0, 0.1256, 3.371e-08, 0.1256, 0.5, 0.09423, 0.5, 0.09423, 3.974e-08, 0.5323, 0.0, 0.5323, 0.5, 0.5011, 0.5, 0.5011, 0.0, 0.09423, 3.974e-08, 0.09423, 0.5, 0.06287, 0.5, 0.06287, 4.603e-08, 0.5011, 0.0, 0.5011, 0.5, 0.4699, 0.5, 0.4699, 0.0, 0.06287, 4.603e-08, 0.06287, 0.5, 0.03152, 0.5, 0.03152, 5.254e-08, 0.4699, 0.0, 0.4699, 0.5, 0.4387, 0.5, 0.4387, 0.0, 0.03152, 5.254e-08, 0.03152, 0.5, 0.0001709, 0.5, 0.0001709, 5.92e-08, 0.4387, 0.0, 0.4387, 0.5, 0.4074, 0.5, 0.4074, 3.456e-10, 1.0, 0.0, 1.0, 0.5, 0.9688, 0.5, 0.9688, 0.0, 0.4074, 3.456e-10, 0.4074, 0.5, 0.3761, 0.5, 0.3761, 1.563e-09, 0.9688, 0.0, 0.9688, 0.5, 0.9377, 0.5, 0.9377, 0.0, 0.3761, 1.563e-09, 0.3761, 0.5, 0.3449, 0.5, 0.3449, 3.527e-09, 0.9377, 0.0, 0.9377, 0.5, 0.9065, 0.5, 0.9065, 0.0, 0.3449, 3.527e-09, 0.3449, 0.5, 0.3136, 0.5, 0.3136, 6.184e-09, 0.9065, 0.0, 0.9065, 0.5, 0.8754, 0.5, 0.8754, 0.0])
me_circle.materials.append(None)
me_circle.use_remesh_fix_poles = True
me_circle.use_remesh_preserve_attributes = False
me_circle.use_mirror_vertex_groups = False
me_circle.update()
me_plane = bpy.data.meshes.new('Plane')
me_plane.from_pydata([(-1.0, -2.0, 0.0), (1.0, -2.0, 0.0), (-1.0, 0.0, 0.0), (1.0, 0.0, 0.0), (-1.0, -2.0, 0.0), (1.0, -2.0, 0.0), (-1.0, 0.0, 0.0), (1.0, 0.0, 0.0), (-1.0, -2.0, 0.0), (1.0, -2.0, 0.0), (-1.0, 0.0, 0.0), (1.0, 0.0, 0.0), (-1.0, -2.0, 0.0), (1.0, -2.0, 0.0), (-1.0, 0.0, 0.0), (1.0, 0.0, 0.0), (-1.0, -2.0, 0.0), (1.0, -2.0, 0.0), (-1.0, 0.0, 0.0), (1.0, 0.0, 0.0), (-1.0, -2.0, 0.0), (1.0, -2.0, 0.0), (-1.0, 0.0, 0.0), (1.0, 0.0, 0.0), (-5.96e-08, -2.0, 1.0), (5.96e-08, -2.0, -1.0), (-5.96e-08, 0.0, 1.0), (5.96e-08, 0.0, -1.0), (-5.96e-08, -2.0, 1.0), (5.96e-08, -2.0, -1.0), (-5.96e-08, 0.0, 1.0), (5.96e-08, 0.0, -1.0), (-5.96e-08, -2.0, 1.0), (5.96e-08, -2.0, -1.0), (-5.96e-08, 0.0, 1.0), (5.96e-08, 0.0, -1.0), (-5.96e-08, -2.0, 1.0), (5.96e-08, -2.0, -1.0), (-5.96e-08, 0.0, 1.0), (5.96e-08, 0.0, -1.0), (-5.96e-08, -2.0, 1.0), (5.96e-08, -2.0, -1.0), (-5.96e-08, 0.0, 1.0), (5.96e-08, 0.0, -1.0), (-5.96e-08, -2.0, 1.0), (5.96e-08, -2.0, -1.0), (-5.96e-08, 0.0, 1.0), (5.96e-08, 0.0, -1.0), (-5.96e-08, -2.0, 1.0), (5.96e-08, -2.0, -1.0), (-5.96e-08, 0.0, 1.0), (5.96e-08, 0.0, -1.0), (-5.96e-08, -2.0, 1.0), (5.96e-08, -2.0, -1.0), (-5.96e-08, 0.0, 1.0), (5.96e-08, 0.0, -1.0), (-5.96e-08, -2.0, 1.0), (5.96e-08, -2.0, -1.0), (-5.96e-08, 0.0, 1.0), (5.96e-08, 0.0, -1.0)], [], [(0, 1, 3, 2), (4, 5, 7, 6), (8, 10, 11, 9), (12, 13, 15, 14), (16, 17, 19, 18), (20, 22, 23, 21), (24, 25, 27, 26), (28, 29, 31, 30), (32, 34, 35, 33), (36, 37, 39, 38), (40, 41, 43, 42), (44, 46, 47, 45), (48, 50, 51, 49), (52, 54, 55, 53), (56, 57, 59, 58)])
_uv = me_plane.uv_layers.new(name='UVMap')
_uv.uv.foreach_set('vector', [-5.96e-08, 1.0, 0.0, -5.96e-08, 1.0, 0.0, 1.0, 1.0, -5.96e-08, 1.0, 0.0, -5.96e-08, 1.0, 0.0, 1.0, 1.0, -5.96e-08, 1.0, 1.0, 1.0, 1.0, 0.0, 0.0, -5.96e-08, -5.96e-08, 1.0, 0.0, -5.96e-08, 1.0, 0.0, 1.0, 1.0, -5.96e-08, 1.0, 0.0, -5.96e-08, 1.0, 0.0, 1.0, 1.0, -5.96e-08, 1.0, 1.0, 1.0, 1.0, 0.0, 0.0, -5.96e-08, -5.96e-08, 1.0, 0.0, -5.96e-08, 1.0, 0.0, 1.0, 1.0, -5.96e-08, 1.0, 0.0, -5.96e-08, 1.0, 0.0, 1.0, 1.0, -5.96e-08, 1.0, 1.0, 1.0, 1.0, 0.0, 0.0, -5.96e-08, -5.96e-08, 1.0, 0.0, -5.96e-08, 1.0, 0.0, 1.0, 1.0, -5.96e-08, 1.0, 0.0, -5.96e-08, 1.0, 0.0, 1.0, 1.0, -5.96e-08, 1.0, 1.0, 1.0, 1.0, 0.0, 0.0, -5.96e-08, -5.96e-08, 1.0, 1.0, 1.0, 1.0, 0.0, 0.0, -5.96e-08, -5.96e-08, 1.0, 1.0, 1.0, 1.0, 0.0, 0.0, -5.96e-08, -5.96e-08, 1.0, 0.0, -5.96e-08, 1.0, 0.0, 1.0, 1.0])
me_plane.use_remesh_fix_poles = True
me_plane.use_remesh_preserve_attributes = False
me_plane.use_mirror_vertex_groups = False
me_plane.update()

# ---- objects
ob_conemuzzle = bpy.data.objects.new('ConeMuzzle', me_circle)
ob_muzzleplanes = bpy.data.objects.new('MuzzlePlanes', me_plane)

# ---- transforms, parenting, visibility, modifiers, constraints
ob_conemuzzle.location = (0.0, 0.0, 0.0)
ob_conemuzzle.rotation_euler = (1.571, -0.0, 0.0)
ob_conemuzzle.lineart.crease_threshold = 0.0
ob_muzzleplanes.location = (0.0, 0.0, 0.0)
ob_muzzleplanes.lineart.crease_threshold = 0.0

# ---- collection membership
col_collection.objects.link(ob_conemuzzle)
col_collection.objects.link(ob_muzzleplanes)

# ---- scene / render settings (as saved in the file)
scene.frame_start = 1; scene.frame_end = 250; scene.frame_set(1)
scene.render.engine = 'BLENDER_EEVEE_NEXT'
scene.cycles.use_denoising = False
scene.cycles.samples = 128
scene.cycles.sampling_pattern = 'TABULATED_SOBOL'
scene.cycles.use_adaptive_sampling = False
scene.cycles.use_light_tree = False
scene.view_settings.view_transform = 'Filmic'
bpy.context.view_layer.update()

# ---- added for rendering (the .blend has no active camera and no usable light): camera, sun
cam_auto = bpy.data.cameras.new('AutoCamera')
cam_auto.lens = 50.0
cam_auto.sensor_width = 36.0
cam_auto.clip_end = 1000.0
ob_auto_camera = bpy.data.objects.new('AutoCamera', cam_auto)
scene.collection.objects.link(ob_auto_camera)
ob_auto_camera.location = (3.20507, -4.84609, 2.56406)
ob_auto_camera.rotation_euler = (1.09748, -7.21219e-08, 0.694738)
scene.camera = ob_auto_camera
light_auto_sun = bpy.data.lights.new('AutoSun', 'SUN')
light_auto_sun.energy = 3.0
light_auto_sun.angle = 0.0523599
ob_auto_sun = bpy.data.objects.new('AutoSun', light_auto_sun)
scene.collection.objects.link(ob_auto_sun)
ob_auto_sun.rotation_euler = (0.872665, 0.174533, 0.523599)
bpy.context.view_layer.update()
